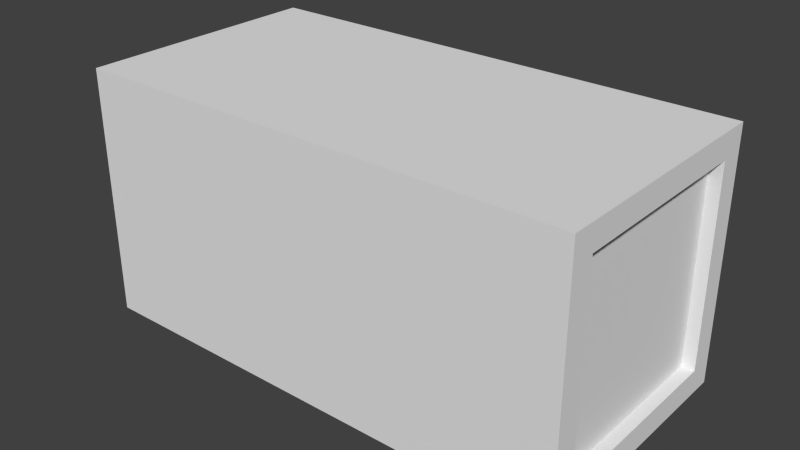 # Source: Crate_Rectangular.blend  (saved by Blender 2.74.0; exported with 4.5.12 LTS)
import bpy
from mathutils import Matrix  # noqa: F401  (used for matrix-valued properties, if any)

bpy.ops.wm.read_factory_settings(use_empty=True)
scene = bpy.context.scene
scene.name = 'Scene'

# ---- collections
col_collection_1 = bpy.data.collections.new('Collection 1'); scene.collection.children.link(col_collection_1)

# ---- world
world_world = bpy.data.worlds.new('World'); scene.world = world_world
world_world.color = (0.05088, 0.05088, 0.05088)
world_world.use_sun_shadow = False
world_world.sun_shadow_jitter_overblur = 0.0
world_world.cycles.sampling_method = 'MANUAL'
world_world.cycles.sample_map_resolution = 256

# ---- meshes
me_cube_001 = bpy.data.meshes.new('Cube.001')
me_cube_001.from_pydata([(-2.0, -1.0, -1.0), (-2.0, 1.0, -1.0), (2.0, 1.0, -1.0), (2.0, -1.0, -1.0), (-2.0, -1.0, 1.0), (-2.0, 1.0, 1.0), (2.0, 1.0, 1.0), (2.0, -1.0, 1.0), (-2.0, -1.0, -0.8), (-2.0, -1.0, 0.8), (-2.0, 1.0, 0.8), (-2.0, 1.0, -0.8), (2.0, 1.0, 0.8), (2.0, 1.0, -0.8), (2.0, -1.0, 0.8), (2.0, -1.0, -0.8), (-1.801, 1.0, 1.0), (1.801, 1.0, 1.0), (1.801, 1.0, -1.0), (-1.801, 1.0, -1.0), (1.801, -1.0, 1.0), (-1.801, -1.0, 1.0), (-1.801, -1.0, -1.0), (1.801, -1.0, -1.0), (1.801, 1.0, 0.8), (-1.801, 1.0, 0.8), (1.801, 1.0, -0.8), (-1.801, 1.0, -0.8), (-1.801, -1.0, 0.8), (1.801, -1.0, 0.8), (-1.801, -1.0, -0.8), (1.801, -1.0, -0.8), (-2.0, -0.8, 1.0), (-2.0, 0.8, 1.0), (-2.0, 0.8, -1.0), (-2.0, -0.8, -1.0), (2.0, 0.8, 1.0), (2.0, -0.8, 1.0), (2.0, -0.8, -1.0), (2.0, 0.8, -1.0), (-2.0, 0.8, 0.8), (-2.0, -0.8, 0.8), (-2.0, 0.8, -0.8), (-2.0, -0.8, -0.8), (2.0, -0.8, 0.8), (2.0, 0.8, 0.8), (2.0, -0.8, -0.8), (2.0, 0.8, -0.8), (-1.801, 0.8, -1.0), (-1.801, -0.8, -1.0), (1.801, 0.8, -1.0), (1.801, -0.8, -1.0), (1.801, 0.8, 1.0), (1.801, -0.8, 1.0), (-1.801, 0.8, 1.0), (-1.801, -0.8, 1.0), (-1.9, 0.8, 0.8), (-1.9, -0.8, 0.8), (-1.9, 0.8, -0.8), (-1.9, -0.8, -0.8), (1.9, -0.8, 0.8), (1.9, 0.8, 0.8), (1.9, -0.8, -0.8), (1.9, 0.8, -0.8)], [], [(42, 11, 1, 34), (26, 13, 2, 18), (46, 15, 3, 38), (30, 8, 0, 22), (50, 18, 2, 39), (54, 16, 5, 33), (33, 5, 10, 40), (40, 10, 11, 42), (17, 6, 12, 24), (24, 12, 13, 26), (37, 7, 14, 44), (44, 14, 15, 46), (21, 4, 9, 28), (28, 9, 8, 30), (11, 27, 19, 1), (27, 26, 18, 19), (15, 31, 23, 3), (31, 30, 22, 23), (34, 1, 19, 48), (48, 19, 18, 50), (36, 6, 17, 52), (52, 17, 16, 54), (5, 16, 25, 10), (16, 17, 24, 25), (10, 25, 27, 11), (7, 20, 29, 14), (20, 21, 28, 29), (14, 29, 31, 15), (8, 43, 35, 0), (43, 42, 34, 35), (13, 47, 39, 2), (47, 46, 38, 39), (23, 51, 38, 3), (51, 50, 39, 38), (21, 55, 32, 4), (55, 54, 33, 32), (4, 32, 41, 9), (32, 33, 40, 41), (9, 41, 43, 8), (43, 41, 57, 59), (6, 36, 45, 12), (36, 37, 44, 45), (12, 45, 47, 13), (0, 35, 49, 22), (35, 34, 48, 49), (22, 49, 51, 23), (49, 48, 50, 51), (7, 37, 53, 20), (37, 36, 52, 53), (20, 53, 55, 21), (53, 52, 54, 55), (57, 56, 58, 59), (61, 60, 62, 63), (24, 26, 27, 25), (44, 46, 62, 60), (46, 47, 63, 62), (45, 44, 60, 61), (40, 42, 58, 56), (42, 43, 59, 58), (41, 40, 56, 57), (28, 30, 31, 29), (47, 45, 61, 63)])
me_cube_001.use_remesh_preserve_volume = False
me_cube_001.use_remesh_preserve_attributes = False
me_cube_001.use_mirror_vertex_groups = False
me_cube_001.update()

# ---- objects
ob_cube = bpy.data.objects.new('Cube', me_cube_001)

# ---- transforms, parenting, visibility, modifiers, constraints
ob_cube.location = (0.0, 0.0, 0.0)
ob_cube.scale = (3.0, 3.0, 3.0)
ob_cube.lineart.crease_threshold = 0.0

# ---- collection membership
col_collection_1.objects.link(ob_cube)

# ---- scene / render settings (as saved in the file)
scene.frame_start = 1; scene.frame_end = 250; scene.frame_set(1)
scene.render.engine = 'BLENDER_EEVEE_NEXT'
scene.render.resolution_percentage = 50
scene.render.dither_intensity = 0.0
scene.cycles.use_denoising = False
scene.cycles.samples = 10
scene.cycles.sampling_pattern = 'TABULATED_SOBOL'
scene.cycles.light_sampling_threshold = 0.0
scene.cycles.use_adaptive_sampling = False
scene.cycles.use_light_tree = False
scene.cycles.blur_glossy = 0.0
scene.cycles.volume_bounces = 1
scene.cycles.pixel_filter_type = 'GAUSSIAN'
scene.cycles.sample_clamp_indirect = 0.0
scene.view_settings.view_transform = 'Standard'
bpy.context.view_layer.update()

# ---- added for rendering (the .blend has no active camera and no usable light): camera, sun
cam_auto = bpy.data.cameras.new('AutoCamera')
cam_auto.lens = 50.0
cam_auto.sensor_width = 36.0
cam_auto.clip_end = 1000.0
ob_auto_camera = bpy.data.objects.new('AutoCamera', cam_auto)
scene.collection.objects.link(ob_auto_camera)
ob_auto_camera.location = (13.598, -16.3176, 10.8784)
ob_auto_camera.rotation_euler = (1.09748, -7.21219e-08, 0.694738)
scene.camera = ob_auto_camera
light_auto_sun = bpy.data.lights.new('AutoSun', 'SUN')
light_auto_sun.energy = 3.0
light_auto_sun.angle = 0.0523599
ob_auto_sun = bpy.data.objects.new('AutoSun', light_auto_sun)
scene.collection.objects.link(ob_auto_sun)
ob_auto_sun.rotation_euler = (0.872665, 0.174533, 0.523599)
bpy.context.view_layer.update()
